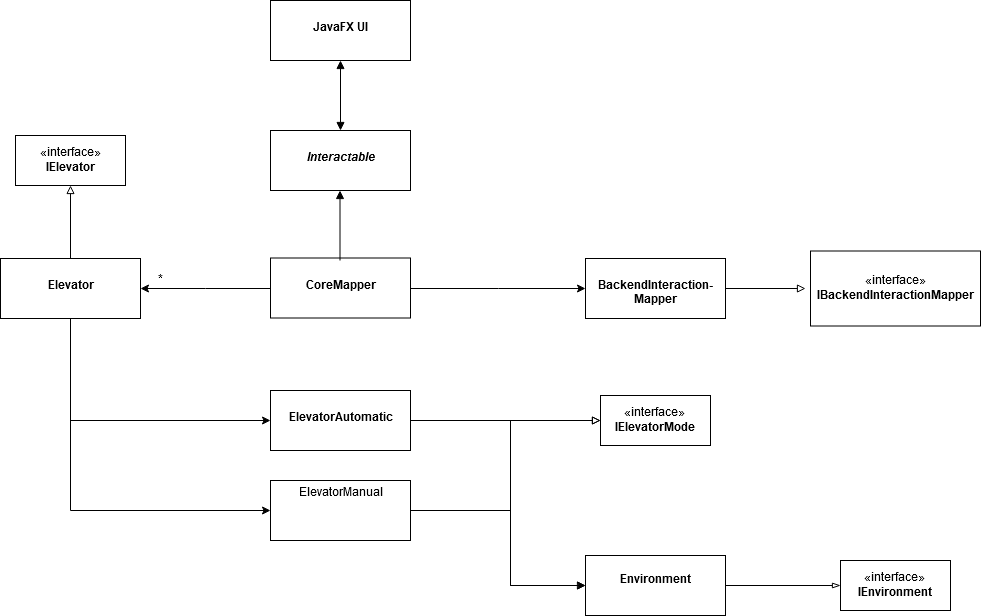

The diagram above was exported from draw.io. Its source (the exported page's mxGraphModel, read from the mxfile embedded in the PNG):
<mxGraphModel dx="1422" dy="741" grid="1" gridSize="10" guides="1" tooltips="1" connect="1" arrows="1" fold="1" page="1" pageScale="1" pageWidth="3300" pageHeight="2339" math="0" shadow="0">
  <root>
    <mxCell id="0" />
    <mxCell id="1" parent="0" />
    <mxCell id="6lOD7mc19BBPCCzz2U56-1" value="&lt;p style=&quot;margin: 0px ; margin-top: 4px ; text-align: center&quot;&gt;&lt;br&gt;&lt;b&gt;JavaFX UI&lt;/b&gt;&lt;/p&gt;" style="verticalAlign=top;align=left;overflow=fill;fontSize=12;fontFamily=Helvetica;html=1;" parent="1" vertex="1">
      <mxGeometry x="470" y="70" width="140" height="60" as="geometry" />
    </mxCell>
    <mxCell id="6lOD7mc19BBPCCzz2U56-2" value="&lt;p style=&quot;margin: 0px ; margin-top: 4px ; text-align: center&quot;&gt;&lt;br&gt;&lt;b&gt;&lt;i&gt;Interactable&lt;/i&gt;&lt;/b&gt;&lt;/p&gt;" style="verticalAlign=top;align=left;overflow=fill;fontSize=12;fontFamily=Helvetica;html=1;" parent="1" vertex="1">
      <mxGeometry x="470" y="200" width="140" height="60" as="geometry" />
    </mxCell>
    <mxCell id="6lOD7mc19BBPCCzz2U56-21" value="" style="edgeStyle=orthogonalEdgeStyle;rounded=0;orthogonalLoop=1;jettySize=auto;html=1;endArrow=classic;endFill=1;" parent="1" source="6lOD7mc19BBPCCzz2U56-3" target="6lOD7mc19BBPCCzz2U56-6" edge="1">
      <mxGeometry relative="1" as="geometry">
        <mxPoint x="390" y="357.5" as="targetPoint" />
      </mxGeometry>
    </mxCell>
    <mxCell id="6lOD7mc19BBPCCzz2U56-24" value="" style="edgeStyle=orthogonalEdgeStyle;rounded=0;orthogonalLoop=1;jettySize=auto;html=1;endArrow=classic;endFill=1;entryX=0;entryY=0.5;entryDx=0;entryDy=0;" parent="1" source="6lOD7mc19BBPCCzz2U56-3" target="6lOD7mc19BBPCCzz2U56-12" edge="1">
      <mxGeometry relative="1" as="geometry">
        <mxPoint x="690" y="357.5" as="targetPoint" />
      </mxGeometry>
    </mxCell>
    <mxCell id="6lOD7mc19BBPCCzz2U56-3" value="&lt;p style=&quot;margin: 0px ; margin-top: 4px ; text-align: center&quot;&gt;&lt;br&gt;&lt;b&gt;CoreMapper&lt;/b&gt;&lt;/p&gt;" style="verticalAlign=top;align=left;overflow=fill;fontSize=12;fontFamily=Helvetica;html=1;" parent="1" vertex="1">
      <mxGeometry x="470" y="327.5" width="140" height="60" as="geometry" />
    </mxCell>
    <mxCell id="6lOD7mc19BBPCCzz2U56-4" value="«interface»&lt;br&gt;&lt;b&gt;IBackendInteractionMapper&lt;/b&gt;" style="html=1;" parent="1" vertex="1">
      <mxGeometry x="1010" y="320.5" width="170" height="75" as="geometry" />
    </mxCell>
    <mxCell id="6lOD7mc19BBPCCzz2U56-14" value="" style="edgeStyle=orthogonalEdgeStyle;rounded=0;orthogonalLoop=1;jettySize=auto;html=1;endArrow=block;endFill=0;" parent="1" source="6lOD7mc19BBPCCzz2U56-6" target="6lOD7mc19BBPCCzz2U56-7" edge="1">
      <mxGeometry relative="1" as="geometry" />
    </mxCell>
    <mxCell id="6lOD7mc19BBPCCzz2U56-26" value="" style="edgeStyle=orthogonalEdgeStyle;rounded=0;orthogonalLoop=1;jettySize=auto;html=1;endArrow=classic;endFill=1;entryX=0;entryY=0.5;entryDx=0;entryDy=0;" parent="1" source="6lOD7mc19BBPCCzz2U56-6" target="6lOD7mc19BBPCCzz2U56-9" edge="1">
      <mxGeometry relative="1" as="geometry">
        <mxPoint x="270" y="468" as="targetPoint" />
        <Array as="points">
          <mxPoint x="270" y="490" />
        </Array>
      </mxGeometry>
    </mxCell>
    <mxCell id="6lOD7mc19BBPCCzz2U56-27" style="edgeStyle=orthogonalEdgeStyle;rounded=0;orthogonalLoop=1;jettySize=auto;html=1;entryX=0;entryY=0.5;entryDx=0;entryDy=0;endArrow=classic;endFill=1;" parent="1" source="6lOD7mc19BBPCCzz2U56-6" target="6lOD7mc19BBPCCzz2U56-10" edge="1">
      <mxGeometry relative="1" as="geometry">
        <Array as="points">
          <mxPoint x="270" y="580" />
        </Array>
      </mxGeometry>
    </mxCell>
    <mxCell id="6lOD7mc19BBPCCzz2U56-6" value="&lt;p style=&quot;margin: 0px ; margin-top: 4px ; text-align: center&quot;&gt;&lt;br&gt;&lt;b&gt;Elevator&lt;/b&gt;&lt;/p&gt;" style="verticalAlign=top;align=left;overflow=fill;fontSize=12;fontFamily=Helvetica;html=1;" parent="1" vertex="1">
      <mxGeometry x="200" y="328" width="140" height="60" as="geometry" />
    </mxCell>
    <mxCell id="6lOD7mc19BBPCCzz2U56-7" value="«interface»&lt;br&gt;&lt;b&gt;IElevator&lt;/b&gt;" style="html=1;" parent="1" vertex="1">
      <mxGeometry x="215" y="205" width="110" height="50" as="geometry" />
    </mxCell>
    <mxCell id="pmk3ZVa9Cb-QEjDoVc3J-8" style="edgeStyle=orthogonalEdgeStyle;rounded=0;orthogonalLoop=1;jettySize=auto;html=1;entryX=0;entryY=0.5;entryDx=0;entryDy=0;endArrow=classic;endFill=1;" edge="1" parent="1" source="6lOD7mc19BBPCCzz2U56-9" target="pmk3ZVa9Cb-QEjDoVc3J-4">
      <mxGeometry relative="1" as="geometry">
        <Array as="points">
          <mxPoint x="710" y="490" />
          <mxPoint x="710" y="655" />
        </Array>
      </mxGeometry>
    </mxCell>
    <mxCell id="6lOD7mc19BBPCCzz2U56-9" value="&lt;p style=&quot;margin: 0px ; margin-top: 4px ; text-align: center&quot;&gt;&lt;br&gt;&lt;b&gt;ElevatorAutomatic&lt;/b&gt;&lt;/p&gt;" style="verticalAlign=top;align=left;overflow=fill;fontSize=12;fontFamily=Helvetica;html=1;" parent="1" vertex="1">
      <mxGeometry x="470" y="460" width="140" height="60" as="geometry" />
    </mxCell>
    <mxCell id="pmk3ZVa9Cb-QEjDoVc3J-2" value="" style="edgeStyle=orthogonalEdgeStyle;rounded=0;orthogonalLoop=1;jettySize=auto;html=1;endArrow=block;endFill=0;" edge="1" parent="1" source="6lOD7mc19BBPCCzz2U56-10">
      <mxGeometry relative="1" as="geometry">
        <mxPoint x="800" y="490" as="targetPoint" />
        <Array as="points">
          <mxPoint x="710" y="580" />
          <mxPoint x="710" y="490" />
        </Array>
      </mxGeometry>
    </mxCell>
    <mxCell id="pmk3ZVa9Cb-QEjDoVc3J-7" style="edgeStyle=orthogonalEdgeStyle;rounded=0;orthogonalLoop=1;jettySize=auto;html=1;entryX=0;entryY=0.5;entryDx=0;entryDy=0;endArrow=block;endFill=0;" edge="1" parent="1" source="6lOD7mc19BBPCCzz2U56-10" target="pmk3ZVa9Cb-QEjDoVc3J-4">
      <mxGeometry relative="1" as="geometry">
        <Array as="points">
          <mxPoint x="710" y="580" />
          <mxPoint x="710" y="655" />
        </Array>
      </mxGeometry>
    </mxCell>
    <mxCell id="6lOD7mc19BBPCCzz2U56-10" value="&lt;p style=&quot;margin: 0px ; margin-top: 4px ; text-align: center&quot;&gt;ElevatorManual&lt;/p&gt;" style="verticalAlign=top;align=left;overflow=fill;fontSize=12;fontFamily=Helvetica;html=1;" parent="1" vertex="1">
      <mxGeometry x="470" y="550" width="140" height="60" as="geometry" />
    </mxCell>
    <mxCell id="6lOD7mc19BBPCCzz2U56-11" value="«interface»&lt;br&gt;&lt;b&gt;IElevatorMode&lt;/b&gt;" style="html=1;" parent="1" vertex="1">
      <mxGeometry x="800" y="465" width="110" height="50" as="geometry" />
    </mxCell>
    <mxCell id="6lOD7mc19BBPCCzz2U56-17" value="" style="edgeStyle=orthogonalEdgeStyle;rounded=0;orthogonalLoop=1;jettySize=auto;html=1;endArrow=block;endFill=0;" parent="1" source="6lOD7mc19BBPCCzz2U56-12" edge="1">
      <mxGeometry relative="1" as="geometry">
        <mxPoint x="1005" y="358" as="targetPoint" />
      </mxGeometry>
    </mxCell>
    <mxCell id="6lOD7mc19BBPCCzz2U56-12" value="&lt;p style=&quot;margin: 0px ; margin-top: 4px ; text-align: center&quot;&gt;&lt;br&gt;&lt;b&gt;BackendInteraction-&lt;br&gt;Mapper&lt;/b&gt;&lt;/p&gt;" style="verticalAlign=top;align=left;overflow=fill;fontSize=12;fontFamily=Helvetica;html=1;" parent="1" vertex="1">
      <mxGeometry x="785" y="328" width="140" height="60" as="geometry" />
    </mxCell>
    <mxCell id="6lOD7mc19BBPCCzz2U56-13" value="«interface»&lt;br&gt;&lt;b&gt;IEnvironment&lt;/b&gt;" style="html=1;" parent="1" vertex="1">
      <mxGeometry x="1040" y="630" width="110" height="50" as="geometry" />
    </mxCell>
    <mxCell id="6lOD7mc19BBPCCzz2U56-22" value="*" style="text;html=1;resizable=0;autosize=1;align=center;verticalAlign=middle;points=[];fillColor=none;strokeColor=none;rounded=0;" parent="1" vertex="1">
      <mxGeometry x="350" y="340" width="20" height="20" as="geometry" />
    </mxCell>
    <mxCell id="6lOD7mc19BBPCCzz2U56-32" value="" style="edgeStyle=orthogonalEdgeStyle;rounded=0;orthogonalLoop=1;jettySize=auto;html=1;endArrow=block;endFill=0;entryX=0;entryY=0.5;entryDx=0;entryDy=0;exitX=1;exitY=0.5;exitDx=0;exitDy=0;" parent="1" source="6lOD7mc19BBPCCzz2U56-9" target="6lOD7mc19BBPCCzz2U56-11" edge="1">
      <mxGeometry relative="1" as="geometry">
        <mxPoint x="620" y="500" as="sourcePoint" />
        <mxPoint x="810" y="665" as="targetPoint" />
      </mxGeometry>
    </mxCell>
    <mxCell id="6lOD7mc19BBPCCzz2U56-34" value="" style="endArrow=block;startArrow=block;endFill=1;startFill=1;html=1;exitX=0.5;exitY=1;exitDx=0;exitDy=0;entryX=0.5;entryY=0;entryDx=0;entryDy=0;" parent="1" source="6lOD7mc19BBPCCzz2U56-1" target="6lOD7mc19BBPCCzz2U56-2" edge="1">
      <mxGeometry width="160" relative="1" as="geometry">
        <mxPoint x="550" y="160" as="sourcePoint" />
        <mxPoint x="710" y="160" as="targetPoint" />
      </mxGeometry>
    </mxCell>
    <mxCell id="pmk3ZVa9Cb-QEjDoVc3J-6" value="" style="edgeStyle=orthogonalEdgeStyle;rounded=0;orthogonalLoop=1;jettySize=auto;html=1;endArrow=blockThin;endFill=0;entryX=0;entryY=0.5;entryDx=0;entryDy=0;" edge="1" parent="1" source="pmk3ZVa9Cb-QEjDoVc3J-4" target="6lOD7mc19BBPCCzz2U56-13">
      <mxGeometry relative="1" as="geometry">
        <mxPoint x="1005" y="655" as="targetPoint" />
      </mxGeometry>
    </mxCell>
    <mxCell id="pmk3ZVa9Cb-QEjDoVc3J-4" value="&lt;h4&gt;Environment&lt;/h4&gt;" style="verticalAlign=top;align=center;overflow=fill;fontSize=12;fontFamily=Helvetica;html=1;" vertex="1" parent="1">
      <mxGeometry x="785" y="625" width="140" height="60" as="geometry" />
    </mxCell>
    <mxCell id="pmk3ZVa9Cb-QEjDoVc3J-9" value="" style="endArrow=none;startArrow=block;endFill=0;startFill=1;html=1;exitX=0.5;exitY=1;exitDx=0;exitDy=0;entryX=0.5;entryY=0;entryDx=0;entryDy=0;" edge="1" parent="1">
      <mxGeometry width="160" relative="1" as="geometry">
        <mxPoint x="539.5" y="260" as="sourcePoint" />
        <mxPoint x="539.5" y="330" as="targetPoint" />
      </mxGeometry>
    </mxCell>
  </root>
</mxGraphModel>